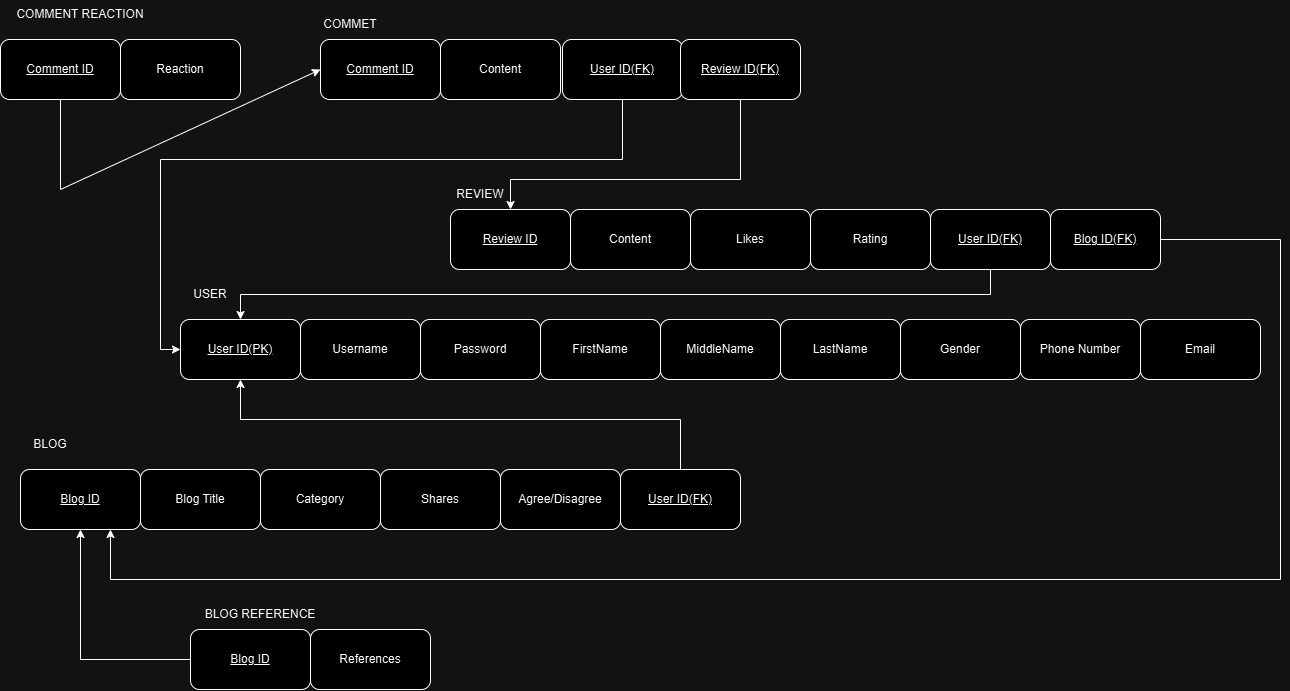

The diagram above was exported from draw.io. Its source (the exported page's mxGraphModel, read from the mxfile embedded in the PNG):
<mxGraphModel dx="3804" dy="2097" grid="1" gridSize="10" guides="1" tooltips="1" connect="1" arrows="1" fold="1" page="1" pageScale="1" pageWidth="827" pageHeight="1169" math="0" shadow="0">
  <root>
    <mxCell id="0" />
    <mxCell id="1" parent="0" />
    <mxCell id="NNtqlfvAPisECC-Gm6aa-2" value="&lt;u&gt;User ID(PK)&lt;/u&gt;" style="rounded=1;whiteSpace=wrap;html=1;" vertex="1" parent="1">
      <mxGeometry x="-1460" y="120" width="120" height="60" as="geometry" />
    </mxCell>
    <mxCell id="NNtqlfvAPisECC-Gm6aa-3" value="Username" style="rounded=1;whiteSpace=wrap;html=1;" vertex="1" parent="1">
      <mxGeometry x="-1340" y="120" width="120" height="60" as="geometry" />
    </mxCell>
    <mxCell id="NNtqlfvAPisECC-Gm6aa-4" value="Password&lt;span style=&quot;color: rgba(0, 0, 0, 0); font-family: monospace; font-size: 0px; text-align: start; text-wrap-mode: nowrap;&quot;&gt;%3CmxGraphModel%3E%3Croot%3E%3CmxCell%20id%3D%220%22%2F%3E%3CmxCell%20id%3D%221%22%20parent%3D%220%22%2F%3E%3CmxCell%20id%3D%222%22%20value%3D%22%26lt%3Bu%26gt%3BUser%20ID%26lt%3B%2Fu%26gt%3B%22%20style%3D%22rounded%3D1%3BwhiteSpace%3Dwrap%3Bhtml%3D1%3B%22%20vertex%3D%221%22%20parent%3D%221%22%3E%3CmxGeometry%20x%3D%22-790%22%20y%3D%2280%22%20width%3D%22120%22%20height%3D%2260%22%20as%3D%22geometry%22%2F%3E%3C%2FmxCell%3E%3C%2Froot%3E%3C%2FmxGraphModel%3E&lt;/span&gt;" style="rounded=1;whiteSpace=wrap;html=1;" vertex="1" parent="1">
      <mxGeometry x="-1220" y="120" width="120" height="60" as="geometry" />
    </mxCell>
    <mxCell id="NNtqlfvAPisECC-Gm6aa-5" value="FirstName&lt;span style=&quot;color: rgba(0, 0, 0, 0); font-family: monospace; font-size: 0px; text-align: start; text-wrap-mode: nowrap;&quot;&gt;%3CmxGraphModel%3E%3Croot%3E%3CmxCell%20id%3D%220%22%2F%3E%3CmxCell%20id%3D%221%22%20parent%3D%220%22%2F%3E%3CmxCell%20id%3D%222%22%20value%3D%22%26lt%3Bu%26gt%3BUser%20ID%26lt%3B%2Fu%26gt%3B%22%20style%3D%22rounded%3D1%3BwhiteSpace%3Dwrap%3Bhtml%3D1%3B%22%20vertex%3D%221%22%20parent%3D%221%22%3E%3CmxGeometry%20x%3D%22-790%22%20y%3D%2280%22%20width%3D%22120%22%20height%3D%2260%22%20as%3D%22geometry%22%2F%3E%3C%2FmxCell%3E%3C%2Froot%3E%3C%2FmxGraphModel%3E&lt;/span&gt;" style="rounded=1;whiteSpace=wrap;html=1;" vertex="1" parent="1">
      <mxGeometry x="-1100" y="120" width="120" height="60" as="geometry" />
    </mxCell>
    <mxCell id="NNtqlfvAPisECC-Gm6aa-6" value="MiddleName" style="rounded=1;whiteSpace=wrap;html=1;" vertex="1" parent="1">
      <mxGeometry x="-980" y="120" width="120" height="60" as="geometry" />
    </mxCell>
    <mxCell id="NNtqlfvAPisECC-Gm6aa-7" value="LastName" style="rounded=1;whiteSpace=wrap;html=1;" vertex="1" parent="1">
      <mxGeometry x="-860" y="120" width="120" height="60" as="geometry" />
    </mxCell>
    <mxCell id="NNtqlfvAPisECC-Gm6aa-8" value="Gender" style="rounded=1;whiteSpace=wrap;html=1;" vertex="1" parent="1">
      <mxGeometry x="-740" y="120" width="120" height="60" as="geometry" />
    </mxCell>
    <mxCell id="NNtqlfvAPisECC-Gm6aa-9" value="Phone Number" style="rounded=1;whiteSpace=wrap;html=1;" vertex="1" parent="1">
      <mxGeometry x="-620" y="120" width="120" height="60" as="geometry" />
    </mxCell>
    <mxCell id="NNtqlfvAPisECC-Gm6aa-10" value="Email" style="rounded=1;whiteSpace=wrap;html=1;" vertex="1" parent="1">
      <mxGeometry x="-500" y="120" width="120" height="60" as="geometry" />
    </mxCell>
    <mxCell id="NNtqlfvAPisECC-Gm6aa-12" value="USER" style="text;html=1;align=center;verticalAlign=middle;whiteSpace=wrap;rounded=0;" vertex="1" parent="1">
      <mxGeometry x="-1460" y="80" width="60" height="30" as="geometry" />
    </mxCell>
    <mxCell id="NNtqlfvAPisECC-Gm6aa-13" value="&lt;u&gt;Comment ID&lt;/u&gt;" style="rounded=1;whiteSpace=wrap;html=1;" vertex="1" parent="1">
      <mxGeometry x="-1320" y="-160" width="120" height="60" as="geometry" />
    </mxCell>
    <mxCell id="NNtqlfvAPisECC-Gm6aa-14" value="Content&lt;span style=&quot;color: rgba(0, 0, 0, 0); font-family: monospace; font-size: 0px; text-align: start; text-wrap-mode: nowrap;&quot;&gt;%3CmxGraphModel%3E%3Croot%3E%3CmxCell%20id%3D%220%22%2F%3E%3CmxCell%20id%3D%221%22%20parent%3D%220%22%2F%3E%3CmxCell%20id%3D%222%22%20value%3D%22%26lt%3Bu%26gt%3BUser%20ID%26lt%3B%2Fu%26gt%3B%22%20style%3D%22rounded%3D1%3BwhiteSpace%3Dwrap%3Bhtml%3D1%3B%22%20vertex%3D%221%22%20parent%3D%221%22%3E%3CmxGeometry%20x%3D%22-790%22%20y%3D%2280%22%20width%3D%22120%22%20height%3D%2260%22%20as%3D%22geometry%22%2F%3E%3C%2FmxCell%3E%3C%2Froot%3E%3C%2FmxGraphModel%3E&lt;/span&gt;" style="rounded=1;whiteSpace=wrap;html=1;" vertex="1" parent="1">
      <mxGeometry x="-1200" y="-160" width="120" height="60" as="geometry" />
    </mxCell>
    <mxCell id="NNtqlfvAPisECC-Gm6aa-45" style="edgeStyle=orthogonalEdgeStyle;rounded=0;orthogonalLoop=1;jettySize=auto;html=1;exitX=0.5;exitY=1;exitDx=0;exitDy=0;entryX=0;entryY=0.5;entryDx=0;entryDy=0;" edge="1" parent="1" source="NNtqlfvAPisECC-Gm6aa-15" target="NNtqlfvAPisECC-Gm6aa-2">
      <mxGeometry relative="1" as="geometry">
        <Array as="points">
          <mxPoint x="-1018" y="-40" />
          <mxPoint x="-1480" y="-40" />
          <mxPoint x="-1480" y="150" />
        </Array>
      </mxGeometry>
    </mxCell>
    <mxCell id="NNtqlfvAPisECC-Gm6aa-15" value="&lt;u&gt;User ID(FK)&lt;/u&gt;" style="rounded=1;whiteSpace=wrap;html=1;" vertex="1" parent="1">
      <mxGeometry x="-1078" y="-160" width="120" height="60" as="geometry" />
    </mxCell>
    <mxCell id="NNtqlfvAPisECC-Gm6aa-43" style="edgeStyle=orthogonalEdgeStyle;rounded=0;orthogonalLoop=1;jettySize=auto;html=1;exitX=0.5;exitY=1;exitDx=0;exitDy=0;" edge="1" parent="1" source="NNtqlfvAPisECC-Gm6aa-16" target="NNtqlfvAPisECC-Gm6aa-33">
      <mxGeometry relative="1" as="geometry">
        <Array as="points">
          <mxPoint x="-900" y="-20" />
          <mxPoint x="-1130" y="-20" />
        </Array>
      </mxGeometry>
    </mxCell>
    <mxCell id="NNtqlfvAPisECC-Gm6aa-16" value="Review ID(FK)" style="rounded=1;whiteSpace=wrap;html=1;fontStyle=4" vertex="1" parent="1">
      <mxGeometry x="-960" y="-160" width="120" height="60" as="geometry" />
    </mxCell>
    <mxCell id="NNtqlfvAPisECC-Gm6aa-17" value="COMMET" style="text;html=1;align=center;verticalAlign=middle;whiteSpace=wrap;rounded=0;" vertex="1" parent="1">
      <mxGeometry x="-1320" y="-190" width="60" height="30" as="geometry" />
    </mxCell>
    <mxCell id="NNtqlfvAPisECC-Gm6aa-18" value="&lt;u&gt;Comment ID&lt;/u&gt;" style="rounded=1;whiteSpace=wrap;html=1;" vertex="1" parent="1">
      <mxGeometry x="-1640" y="-160" width="120" height="60" as="geometry" />
    </mxCell>
    <mxCell id="NNtqlfvAPisECC-Gm6aa-19" value="Reaction" style="rounded=1;whiteSpace=wrap;html=1;" vertex="1" parent="1">
      <mxGeometry x="-1520" y="-160" width="120" height="60" as="geometry" />
    </mxCell>
    <mxCell id="NNtqlfvAPisECC-Gm6aa-20" value="COMMENT REACTION" style="text;html=1;align=center;verticalAlign=middle;whiteSpace=wrap;rounded=0;" vertex="1" parent="1">
      <mxGeometry x="-1640" y="-200" width="160" height="30" as="geometry" />
    </mxCell>
    <mxCell id="NNtqlfvAPisECC-Gm6aa-23" value="&lt;u&gt;Blog ID&lt;/u&gt;" style="rounded=1;whiteSpace=wrap;html=1;" vertex="1" parent="1">
      <mxGeometry x="-1620" y="270" width="120" height="60" as="geometry" />
    </mxCell>
    <mxCell id="NNtqlfvAPisECC-Gm6aa-24" value="Blog Title&lt;span style=&quot;color: rgba(0, 0, 0, 0); font-family: monospace; font-size: 0px; text-align: start; text-wrap-mode: nowrap;&quot;&gt;%3CmxGraphModel%3E%3Croot%3E%3CmxCell%20id%3D%220%22%2F%3E%3CmxCell%20id%3D%221%22%20parent%3D%220%22%2F%3E%3CmxCell%20id%3D%222%22%20value%3D%22%26lt%3Bu%26gt%3BComment%20ID%26lt%3B%2Fu%26gt%3B%22%20style%3D%22rounded%3D1%3BwhiteSpace%3Dwrap%3Bhtml%3D1%3B%22%20vertex%3D%221%22%20parent%3D%221%22%3E%3CmxGeometry%20x%3D%22-1240%22%20y%3D%22-150%22%20width%3D%22120%22%20height%3D%2260%22%20as%3D%22geometry%22%2F%3E%3C%2FmxCell%3E%3C%2Froot%3E%3C%2FmxGraphModel%3E&lt;/span&gt;" style="rounded=1;whiteSpace=wrap;html=1;" vertex="1" parent="1">
      <mxGeometry x="-1500" y="270" width="120" height="60" as="geometry" />
    </mxCell>
    <mxCell id="NNtqlfvAPisECC-Gm6aa-25" value="Category" style="rounded=1;whiteSpace=wrap;html=1;" vertex="1" parent="1">
      <mxGeometry x="-1380" y="270" width="120" height="60" as="geometry" />
    </mxCell>
    <mxCell id="NNtqlfvAPisECC-Gm6aa-26" value="Shares" style="rounded=1;whiteSpace=wrap;html=1;" vertex="1" parent="1">
      <mxGeometry x="-1260" y="270" width="120" height="60" as="geometry" />
    </mxCell>
    <mxCell id="NNtqlfvAPisECC-Gm6aa-27" value="Agree/Disagree" style="rounded=1;whiteSpace=wrap;html=1;" vertex="1" parent="1">
      <mxGeometry x="-1140" y="270" width="120" height="60" as="geometry" />
    </mxCell>
    <mxCell id="NNtqlfvAPisECC-Gm6aa-46" style="edgeStyle=orthogonalEdgeStyle;rounded=0;orthogonalLoop=1;jettySize=auto;html=1;entryX=0.5;entryY=1;entryDx=0;entryDy=0;" edge="1" parent="1" source="NNtqlfvAPisECC-Gm6aa-28" target="NNtqlfvAPisECC-Gm6aa-2">
      <mxGeometry relative="1" as="geometry">
        <Array as="points">
          <mxPoint x="-960" y="220" />
          <mxPoint x="-1400" y="220" />
        </Array>
      </mxGeometry>
    </mxCell>
    <mxCell id="NNtqlfvAPisECC-Gm6aa-28" value="&lt;u&gt;User ID(FK)&lt;/u&gt;" style="rounded=1;whiteSpace=wrap;html=1;" vertex="1" parent="1">
      <mxGeometry x="-1020" y="270" width="120" height="60" as="geometry" />
    </mxCell>
    <mxCell id="NNtqlfvAPisECC-Gm6aa-47" style="edgeStyle=orthogonalEdgeStyle;rounded=0;orthogonalLoop=1;jettySize=auto;html=1;entryX=0.5;entryY=1;entryDx=0;entryDy=0;" edge="1" parent="1" source="NNtqlfvAPisECC-Gm6aa-29" target="NNtqlfvAPisECC-Gm6aa-23">
      <mxGeometry relative="1" as="geometry" />
    </mxCell>
    <mxCell id="NNtqlfvAPisECC-Gm6aa-29" value="&lt;u&gt;Blog ID&lt;/u&gt;" style="rounded=1;whiteSpace=wrap;html=1;" vertex="1" parent="1">
      <mxGeometry x="-1450" y="430" width="120" height="60" as="geometry" />
    </mxCell>
    <mxCell id="NNtqlfvAPisECC-Gm6aa-30" value="References" style="rounded=1;whiteSpace=wrap;html=1;" vertex="1" parent="1">
      <mxGeometry x="-1330" y="430" width="120" height="60" as="geometry" />
    </mxCell>
    <mxCell id="NNtqlfvAPisECC-Gm6aa-31" value="BLOG" style="text;html=1;align=center;verticalAlign=middle;whiteSpace=wrap;rounded=0;" vertex="1" parent="1">
      <mxGeometry x="-1620" y="230" width="60" height="30" as="geometry" />
    </mxCell>
    <mxCell id="NNtqlfvAPisECC-Gm6aa-32" value="BLOG REFERENCE" style="text;html=1;align=center;verticalAlign=middle;whiteSpace=wrap;rounded=0;" vertex="1" parent="1">
      <mxGeometry x="-1460" y="400" width="160" height="30" as="geometry" />
    </mxCell>
    <mxCell id="NNtqlfvAPisECC-Gm6aa-33" value="&lt;u&gt;Review ID&lt;/u&gt;" style="rounded=1;whiteSpace=wrap;html=1;" vertex="1" parent="1">
      <mxGeometry x="-1190" y="10" width="120" height="60" as="geometry" />
    </mxCell>
    <mxCell id="NNtqlfvAPisECC-Gm6aa-34" value="Content" style="rounded=1;whiteSpace=wrap;html=1;" vertex="1" parent="1">
      <mxGeometry x="-1070" y="10" width="120" height="60" as="geometry" />
    </mxCell>
    <mxCell id="NNtqlfvAPisECC-Gm6aa-35" value="Likes" style="rounded=1;whiteSpace=wrap;html=1;" vertex="1" parent="1">
      <mxGeometry x="-950" y="10" width="120" height="60" as="geometry" />
    </mxCell>
    <mxCell id="NNtqlfvAPisECC-Gm6aa-36" value="Rating" style="rounded=1;whiteSpace=wrap;html=1;" vertex="1" parent="1">
      <mxGeometry x="-830" y="10" width="120" height="60" as="geometry" />
    </mxCell>
    <mxCell id="NNtqlfvAPisECC-Gm6aa-44" style="edgeStyle=orthogonalEdgeStyle;rounded=0;orthogonalLoop=1;jettySize=auto;html=1;exitX=0.5;exitY=1;exitDx=0;exitDy=0;entryX=0.5;entryY=0;entryDx=0;entryDy=0;" edge="1" parent="1" source="NNtqlfvAPisECC-Gm6aa-37" target="NNtqlfvAPisECC-Gm6aa-2">
      <mxGeometry relative="1" as="geometry" />
    </mxCell>
    <mxCell id="NNtqlfvAPisECC-Gm6aa-37" value="&lt;u&gt;User ID(FK)&lt;/u&gt;" style="rounded=1;whiteSpace=wrap;html=1;" vertex="1" parent="1">
      <mxGeometry x="-710" y="10" width="120" height="60" as="geometry" />
    </mxCell>
    <mxCell id="NNtqlfvAPisECC-Gm6aa-48" style="edgeStyle=orthogonalEdgeStyle;rounded=0;orthogonalLoop=1;jettySize=auto;html=1;entryX=0.75;entryY=1;entryDx=0;entryDy=0;" edge="1" parent="1" source="NNtqlfvAPisECC-Gm6aa-38" target="NNtqlfvAPisECC-Gm6aa-23">
      <mxGeometry relative="1" as="geometry">
        <Array as="points">
          <mxPoint x="-360" y="40" />
          <mxPoint x="-360" y="380" />
          <mxPoint x="-1530" y="380" />
        </Array>
      </mxGeometry>
    </mxCell>
    <mxCell id="NNtqlfvAPisECC-Gm6aa-38" value="&lt;u&gt;Blog ID(FK)&lt;/u&gt;" style="rounded=1;whiteSpace=wrap;html=1;" vertex="1" parent="1">
      <mxGeometry x="-590" y="10" width="110" height="60" as="geometry" />
    </mxCell>
    <mxCell id="NNtqlfvAPisECC-Gm6aa-39" value="REVIEW" style="text;html=1;align=center;verticalAlign=middle;whiteSpace=wrap;rounded=0;" vertex="1" parent="1">
      <mxGeometry x="-1190" y="-20" width="60" height="30" as="geometry" />
    </mxCell>
    <mxCell id="NNtqlfvAPisECC-Gm6aa-40" value="" style="endArrow=classic;html=1;rounded=0;exitX=0.5;exitY=1;exitDx=0;exitDy=0;entryX=0;entryY=0.5;entryDx=0;entryDy=0;" edge="1" parent="1" source="NNtqlfvAPisECC-Gm6aa-18" target="NNtqlfvAPisECC-Gm6aa-13">
      <mxGeometry width="50" height="50" relative="1" as="geometry">
        <mxPoint x="-1540" y="-10" as="sourcePoint" />
        <mxPoint x="-1490" y="-60" as="targetPoint" />
        <Array as="points">
          <mxPoint x="-1580" y="-10" />
        </Array>
      </mxGeometry>
    </mxCell>
  </root>
</mxGraphModel>